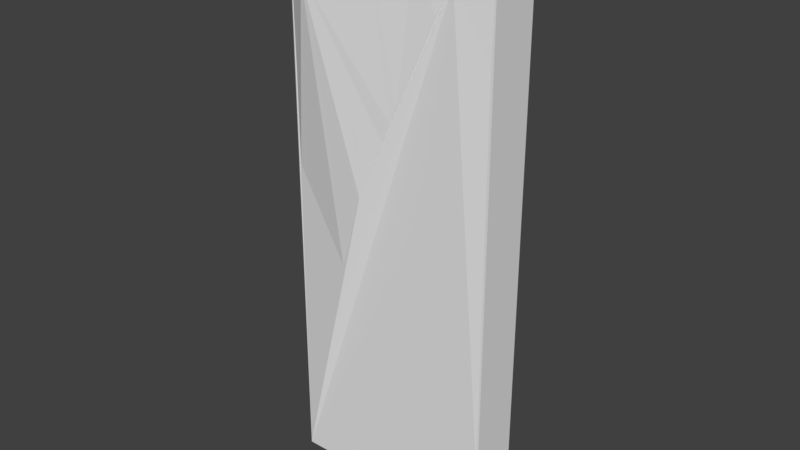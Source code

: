 # Source: faceted_platform_outline.blend  (saved by Blender 2.78.0; exported with 4.5.12 LTS)
import bpy
from mathutils import Matrix  # noqa: F401  (used for matrix-valued properties, if any)

bpy.ops.wm.read_factory_settings(use_empty=True)
scene = bpy.context.scene
scene.name = 'Scene'

# ---- collections
col_collection_1 = bpy.data.collections.new('Collection 1'); scene.collection.children.link(col_collection_1)

# ---- world
world_world = bpy.data.worlds.new('World'); scene.world = world_world
world_world.color = (0.05088, 0.05088, 0.05088)
world_world.use_sun_shadow = False
world_world.sun_shadow_jitter_overblur = 0.0
world_world.cycles.sampling_method = 'MANUAL'

# ---- meshes
me_cube_001 = bpy.data.meshes.new('Cube.001')
me_cube_001.from_pydata([(-15.0, -1.0, -40.0), (-15.0, -1.0, 40.0), (-15.0, 6.0, -40.0), (-15.0, 6.0, 40.0), (15.0, -1.0, -40.0), (15.0, -1.0, 40.0), (15.0, 6.0, -40.0), (15.0, 6.0, 40.0), (-7.91, -1.0, 40.0), (-12.45, -1.0, 40.0), (-11.18, -3.202, 30.68), (-15.0, -1.0, -40.0), (-2.861, -2.996, 4.376), (12.62, -1.0, 40.0), (9.821, -1.645, 33.09), (-15.0, -0.4907, 40.0), (-15.0, -1.0, 39.88), (-15.0, -1.0, 39.2), (-2.943, -3.0, 4.844), (-10.88, -3.174, 30.79), (-14.76, -1.139, 38.67), (-14.96, -1.007, -39.84), (-14.61, -1.065, 17.82), (-14.64, -1.059, 15.57), (-14.57, -1.07, 5.034), (-14.67, -1.054, -25.4), (-12.81, -1.36, -30.06), (-6.288, -2.433, -6.513), (-10.75, -3.171, 30.36), (12.46, -1.038, 39.59), (4.639, -1.767, 36.44), (-1.33, -2.322, 34.06), (12.02, -1.079, 39.42), (7.672, -1.859, 29.04), (5.03, -2.133, 23.3), (0.5615, -2.568, 12.5), (14.63, -1.0, 40.0), (12.83, -1.0, 40.0), (10.43, -1.541, 34.2), (10.96, -1.394, 35.37), (3.22, -2.351, 18.62), (2.119, -2.459, 16.12), (4.19, -2.242, 20.89), (1.634, -2.514, 15.22), (3.575, -2.296, 19.84), (2.604, -2.405, 17.53), (4.545, -2.187, 22.15), (12.09, -1.197, 37.84), (12.57, -1.099, 38.9), (11.63, -1.296, 36.81), (12.79, -1.049, 39.52), (11.73, -1.246, 37.36), (12.17, -1.148, 38.42), (11.29, -1.345, 36.3), (14.99, -1.0, -40.0), (14.65, -1.0, 24.71), (14.7, -1.0, 7.219), (14.74, -1.0, -12.62), (14.74, -1.0, -29.91)], [], [(0, 11, 17, 16, 15, 3, 2), (2, 3, 7, 6), (6, 7, 5, 4), (4, 5, 55, 56, 57, 58, 54), (2, 6, 4, 54, 0), (7, 3, 15, 1, 9, 8, 13, 37, 36, 5), (9, 10, 8), (11, 21, 25, 24, 23, 22, 20, 17), (12, 14, 29, 32, 33, 34, 46, 42, 44, 40, 45, 41, 43, 35, 18), (14, 5, 36, 38, 39, 53, 49, 51, 47, 52, 48, 50, 37, 13, 29), (15, 16, 1), (16, 10, 9, 1), (10, 19, 13, 8), (17, 20, 10, 16), (18, 28, 19, 10), (20, 22, 23, 24, 25, 21, 26, 27, 18, 10), (18, 27, 26, 21, 12), (28, 31, 30, 32, 29, 13, 19), (18, 35, 43, 41, 45, 40, 44, 42, 46, 34, 33, 32, 30, 31, 28), (37, 50, 48, 52, 47, 51, 49, 53, 39, 38, 36), (54, 58, 57, 56, 55, 5, 14, 12, 21, 11, 0)])
_ca = me_cube_001.color_attributes.new('Col', 'BYTE_COLOR', 'CORNER')
_ca.data.foreach_set('color', [0.1779, 0.1651, 0.1413, 1.0, 0.1779, 0.1651, 0.1413, 1.0, 0.1779, 0.1651, 0.1413, 1.0, 0.1779, 0.1651, 0.1413, 1.0, 0.1779, 0.1651, 0.1413, 1.0, 0.1779, 0.1651, 0.1413, 1.0, 0.1779, 0.1651, 0.1413, 1.0, 0.1779, 0.1651, 0.1413, 1.0, 0.1779, 0.1651, 0.1413, 1.0, 0.1779, 0.1651, 0.1413, 1.0, 0.1779, 0.1651, 0.1413, 1.0, 0.1779, 0.1651, 0.1413, 1.0, 0.1779, 0.1651, 0.1413, 1.0, 0.1779, 0.1651, 0.1413, 1.0, 0.1779, 0.1651, 0.1413, 1.0, 0.02416, 0.02315, 0.02029, 1.0, 0.02416, 0.02315, 0.02029, 1.0, 0.02416, 0.02315, 0.02029, 1.0, 0.02416, 0.02315, 0.02029, 1.0, 0.02416, 0.02315, 0.02029, 1.0, 0.02416, 0.02315, 0.02029, 1.0, 0.02416, 0.02315, 0.02029, 1.0, 0.3185, 0.2502, 0.1559, 1.0, 0.3185, 0.2502, 0.1559, 1.0, 0.3185, 0.2502, 0.1559, 1.0, 0.3185, 0.2502, 0.1559, 1.0, 0.3185, 0.2502, 0.1559, 1.0, 0.1779, 0.1651, 0.1413, 1.0, 0.1779, 0.1651, 0.1413, 1.0, 0.1779, 0.1651, 0.1413, 1.0, 0.1779, 0.1651, 0.1413, 1.0, 0.1779, 0.1651, 0.1413, 1.0, 0.1779, 0.1651, 0.1413, 1.0, 0.1779, 0.1651, 0.1413, 1.0, 0.1746, 0.1651, 0.1413, 1.0, 0.1746, 0.1651, 0.1413, 1.0, 0.1779, 0.1651, 0.1413, 1.0, 0.1779, 0.1651, 0.1413, 1.0, 0.1779, 0.1651, 0.1413, 1.0, 0.1779, 0.1651, 0.1413, 1.0, 0.02416, 0.02315, 0.02029, 1.0, 0.02416, 0.02315, 0.02029, 1.0, 0.02416, 0.02315, 0.02029, 1.0, 0.02416, 0.02315, 0.02029, 1.0, 0.02416, 0.02315, 0.02029, 1.0, 0.02416, 0.02315, 0.02029, 1.0, 0.02416, 0.02315, 0.02029, 1.0, 0.02416, 0.02315, 0.02029, 1.0, 0.02416, 0.02315, 0.02029, 1.0, 0.02416, 0.02315, 0.02029, 1.0, 0.02416, 0.02315, 0.02029, 1.0, 0.02416, 0.02315, 0.02029, 1.0, 0.02416, 0.02315, 0.02029, 1.0, 0.02416, 0.02315, 0.02029, 1.0, 0.02416, 0.02315, 0.02029, 1.0, 0.02416, 0.02315, 0.02029, 1.0, 0.02416, 0.02315, 0.02029, 1.0, 0.02416, 0.02315, 0.02029, 1.0, 0.02416, 0.02315, 0.02029, 1.0, 0.02416, 0.02315, 0.02029, 1.0, 0.02416, 0.02315, 0.02029, 1.0, 0.02416, 0.02315, 0.02029, 1.0, 0.02416, 0.02315, 0.02029, 1.0, 0.02416, 0.02315, 0.02029, 1.0, 0.02416, 0.02315, 0.02029, 1.0, 0.02416, 0.02315, 0.02029, 1.0, 0.02416, 0.02315, 0.02029, 1.0, 0.02416, 0.02315, 0.02029, 1.0, 0.02416, 0.02315, 0.02029, 1.0, 0.02416, 0.02315, 0.02029, 1.0, 0.02416, 0.02315, 0.02029, 1.0, 0.02416, 0.02315, 0.02029, 1.0, 0.02416, 0.02315, 0.02029, 1.0, 0.02416, 0.02315, 0.02029, 1.0, 0.02416, 0.02315, 0.02029, 1.0, 0.02416, 0.02315, 0.02029, 1.0, 0.02416, 0.02315, 0.02029, 1.0, 0.02416, 0.02315, 0.02029, 1.0, 0.1779, 0.1651, 0.1413, 1.0, 0.1779, 0.1651, 0.1413, 1.0, 0.1779, 0.1651, 0.1413, 1.0, 0.1779, 0.1651, 0.1413, 1.0, 0.1779, 0.1651, 0.1413, 1.0, 0.1779, 0.1651, 0.1413, 1.0, 0.1779, 0.1651, 0.1413, 1.0, 0.1779, 0.1651, 0.1413, 1.0, 0.1746, 0.162, 0.1413, 1.0, 0.1779, 0.1651, 0.1413, 1.0, 0.1779, 0.1651, 0.1413, 1.0, 0.02416, 0.02315, 0.02029, 1.0, 0.02416, 0.02315, 0.02029, 1.0, 0.02416, 0.02315, 0.02029, 1.0, 0.02416, 0.02315, 0.02029, 1.0, 0.02416, 0.02315, 0.02029, 1.0, 0.02416, 0.02315, 0.02029, 1.0, 0.02416, 0.02315, 0.02029, 1.0, 0.02416, 0.02315, 0.02029, 1.0, 0.1779, 0.162, 0.1413, 0.9961, 0.1779, 0.162, 0.1413, 0.9961, 0.1779, 0.162, 0.1413, 0.9961, 0.1779, 0.162, 0.1413, 0.9961, 0.1779, 0.162, 0.1384, 0.9961, 0.1779, 0.1651, 0.1413, 1.0, 0.1746, 0.162, 0.1413, 0.9961, 0.1779, 0.162, 0.1413, 0.9961, 0.1779, 0.1651, 0.1413, 1.0, 0.1779, 0.1651, 0.1413, 1.0, 0.02416, 0.02315, 0.02029, 1.0, 0.02416, 0.02315, 0.02029, 1.0, 0.02416, 0.02315, 0.02029, 1.0, 0.02416, 0.02315, 0.02029, 1.0, 0.02416, 0.02315, 0.02029, 1.0, 0.02416, 0.02315, 0.02029, 1.0, 0.02416, 0.02315, 0.02029, 1.0, 0.02416, 0.02315, 0.02029, 1.0, 0.02416, 0.02315, 0.02029, 1.0, 0.02416, 0.02315, 0.02029, 1.0, 0.02416, 0.02315, 0.02029, 1.0, 0.02416, 0.02315, 0.02029, 1.0, 0.1779, 0.1651, 0.1413, 1.0, 0.1746, 0.162, 0.1384, 0.9961, 0.1746, 0.162, 0.1384, 0.9961, 0.1746, 0.162, 0.1384, 0.9961, 0.1746, 0.162, 0.1384, 0.9961, 0.1746, 0.162, 0.1384, 0.9961, 0.1746, 0.162, 0.1384, 0.9961, 0.1746, 0.162, 0.1384, 0.9961, 0.1746, 0.162, 0.1384, 0.9961, 0.1746, 0.162, 0.1384, 0.9961, 0.1746, 0.162, 0.1413, 0.9961, 0.1746, 0.162, 0.1413, 0.9961, 0.1746, 0.162, 0.1413, 0.9961, 0.1746, 0.162, 0.1413, 1.0, 0.1746, 0.162, 0.1413, 1.0, 0.1746, 0.1651, 0.1413, 1.0, 0.1746, 0.1651, 0.1413, 1.0, 0.1746, 0.1651, 0.1413, 1.0, 0.1746, 0.1651, 0.1413, 1.0, 0.1746, 0.1651, 0.1413, 1.0, 0.1746, 0.1651, 0.1413, 1.0, 0.1746, 0.1651, 0.1413, 1.0, 0.1746, 0.1651, 0.1413, 1.0, 0.1746, 0.1651, 0.1413, 1.0, 0.1746, 0.1651, 0.1413, 1.0, 0.1746, 0.1651, 0.1413, 1.0, 0.1779, 0.1651, 0.1413, 1.0, 0.1779, 0.1651, 0.1413, 1.0, 0.1779, 0.1651, 0.1413, 1.0, 0.1779, 0.1651, 0.1413, 0.9961, 0.1779, 0.1651, 0.1384, 1.0, 0.1779, 0.1651, 0.1413, 1.0, 0.1779, 0.1651, 0.1413, 1.0, 0.1779, 0.1651, 0.1413, 1.0, 0.1779, 0.1651, 0.1413, 1.0, 0.1779, 0.1651, 0.1413, 1.0, 0.1779, 0.1651, 0.1413, 1.0])
me_cube_001.use_remesh_preserve_volume = False
me_cube_001.use_remesh_preserve_attributes = False
me_cube_001.use_mirror_vertex_groups = False
me_cube_001.use_paint_bone_selection = False
me_cube_001.use_paint_mask = True
me_cube_001.update()

# ---- objects
ob_cube = bpy.data.objects.new('Cube', me_cube_001)

# ---- transforms, parenting, visibility, modifiers, constraints
ob_cube.location = (0.0, 0.0, 0.0)
ob_cube.lineart.crease_threshold = 0.0

# ---- collection membership
col_collection_1.objects.link(ob_cube)

# ---- scene / render settings (as saved in the file)
scene.frame_start = 1; scene.frame_end = 250; scene.frame_set(1)
scene.render.engine = 'BLENDER_EEVEE_NEXT'
scene.render.resolution_percentage = 50
scene.render.dither_intensity = 0.0
scene.cycles.use_denoising = False
scene.cycles.samples = 128
scene.cycles.sampling_pattern = 'TABULATED_SOBOL'
scene.cycles.light_sampling_threshold = 0.0
scene.cycles.use_adaptive_sampling = False
scene.cycles.use_light_tree = False
scene.cycles.blur_glossy = 0.0
scene.cycles.sample_clamp_indirect = 0.0
scene.view_settings.view_transform = 'Standard'
bpy.context.view_layer.update()

# ---- added for rendering (the .blend has no active camera and no usable light): camera, sun
cam_auto = bpy.data.cameras.new('AutoCamera')
cam_auto.lens = 50.0
cam_auto.sensor_width = 36.0
cam_auto.clip_end = 1395.37
ob_auto_camera = bpy.data.objects.new('AutoCamera', cam_auto)
scene.collection.objects.link(ob_auto_camera)
ob_auto_camera.location = (79.5084, -94.0109, 63.6067)
ob_auto_camera.rotation_euler = (1.09748, -7.21219e-08, 0.694738)
scene.camera = ob_auto_camera
light_auto_sun = bpy.data.lights.new('AutoSun', 'SUN')
light_auto_sun.energy = 3.0
light_auto_sun.angle = 0.0523599
ob_auto_sun = bpy.data.objects.new('AutoSun', light_auto_sun)
scene.collection.objects.link(ob_auto_sun)
ob_auto_sun.rotation_euler = (0.872665, 0.174533, 0.523599)
bpy.context.view_layer.update()

